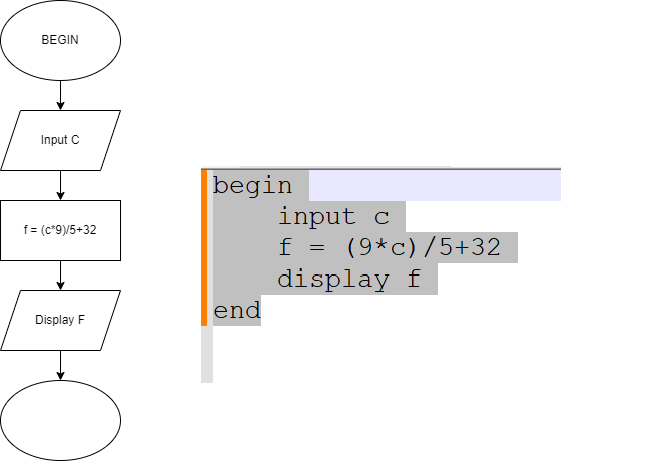

The diagram above was exported from draw.io. Its source (the exported page's mxGraphModel, read from the mxfile embedded in the PNG):
<mxGraphModel dx="794" dy="516" grid="1" gridSize="10" guides="1" tooltips="1" connect="1" arrows="1" fold="1" page="1" pageScale="1" pageWidth="827" pageHeight="1169" math="0" shadow="0">
  <root>
    <mxCell id="0" />
    <mxCell id="1" parent="0" />
    <mxCell id="WI4cZhmf5X80gLliCzwb-1" value="" style="ellipse;whiteSpace=wrap;html=1;" vertex="1" parent="1">
      <mxGeometry x="354" y="390" width="120" height="80" as="geometry" />
    </mxCell>
    <mxCell id="WI4cZhmf5X80gLliCzwb-6" value="" style="edgeStyle=orthogonalEdgeStyle;rounded=0;orthogonalLoop=1;jettySize=auto;html=1;" edge="1" parent="1" source="WI4cZhmf5X80gLliCzwb-2" target="WI4cZhmf5X80gLliCzwb-4">
      <mxGeometry relative="1" as="geometry" />
    </mxCell>
    <mxCell id="WI4cZhmf5X80gLliCzwb-2" value="BEGIN" style="ellipse;whiteSpace=wrap;html=1;" vertex="1" parent="1">
      <mxGeometry x="354" y="10" width="120" height="80" as="geometry" />
    </mxCell>
    <mxCell id="WI4cZhmf5X80gLliCzwb-9" value="" style="edgeStyle=orthogonalEdgeStyle;rounded=0;orthogonalLoop=1;jettySize=auto;html=1;" edge="1" parent="1" source="WI4cZhmf5X80gLliCzwb-3" target="WI4cZhmf5X80gLliCzwb-1">
      <mxGeometry relative="1" as="geometry" />
    </mxCell>
    <mxCell id="WI4cZhmf5X80gLliCzwb-3" value="Display F" style="shape=parallelogram;perimeter=parallelogramPerimeter;whiteSpace=wrap;html=1;fixedSize=1;" vertex="1" parent="1">
      <mxGeometry x="354" y="300" width="120" height="60" as="geometry" />
    </mxCell>
    <mxCell id="WI4cZhmf5X80gLliCzwb-7" value="" style="edgeStyle=orthogonalEdgeStyle;rounded=0;orthogonalLoop=1;jettySize=auto;html=1;" edge="1" parent="1" source="WI4cZhmf5X80gLliCzwb-4" target="WI4cZhmf5X80gLliCzwb-5">
      <mxGeometry relative="1" as="geometry" />
    </mxCell>
    <mxCell id="WI4cZhmf5X80gLliCzwb-4" value="Input C" style="shape=parallelogram;perimeter=parallelogramPerimeter;whiteSpace=wrap;html=1;fixedSize=1;" vertex="1" parent="1">
      <mxGeometry x="354" y="120" width="120" height="60" as="geometry" />
    </mxCell>
    <mxCell id="WI4cZhmf5X80gLliCzwb-8" value="" style="edgeStyle=orthogonalEdgeStyle;rounded=0;orthogonalLoop=1;jettySize=auto;html=1;" edge="1" parent="1" source="WI4cZhmf5X80gLliCzwb-5" target="WI4cZhmf5X80gLliCzwb-3">
      <mxGeometry relative="1" as="geometry" />
    </mxCell>
    <mxCell id="WI4cZhmf5X80gLliCzwb-5" value="f = (c*9)/5+32" style="rounded=0;whiteSpace=wrap;html=1;" vertex="1" parent="1">
      <mxGeometry x="354" y="210" width="120" height="60" as="geometry" />
    </mxCell>
  </root>
</mxGraphModel>